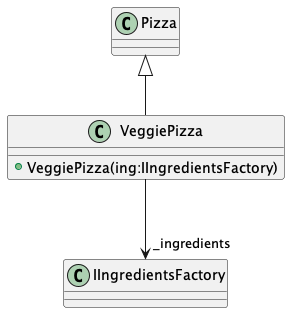

The diagram above was rendered by PlantUML. Its source (embedded in the PNG):
@startuml
class VeggiePizza {
    + VeggiePizza(ing:IIngredientsFactory)
}
Pizza <|-- VeggiePizza
VeggiePizza --> "_ingredients" IIngredientsFactory
@enduml